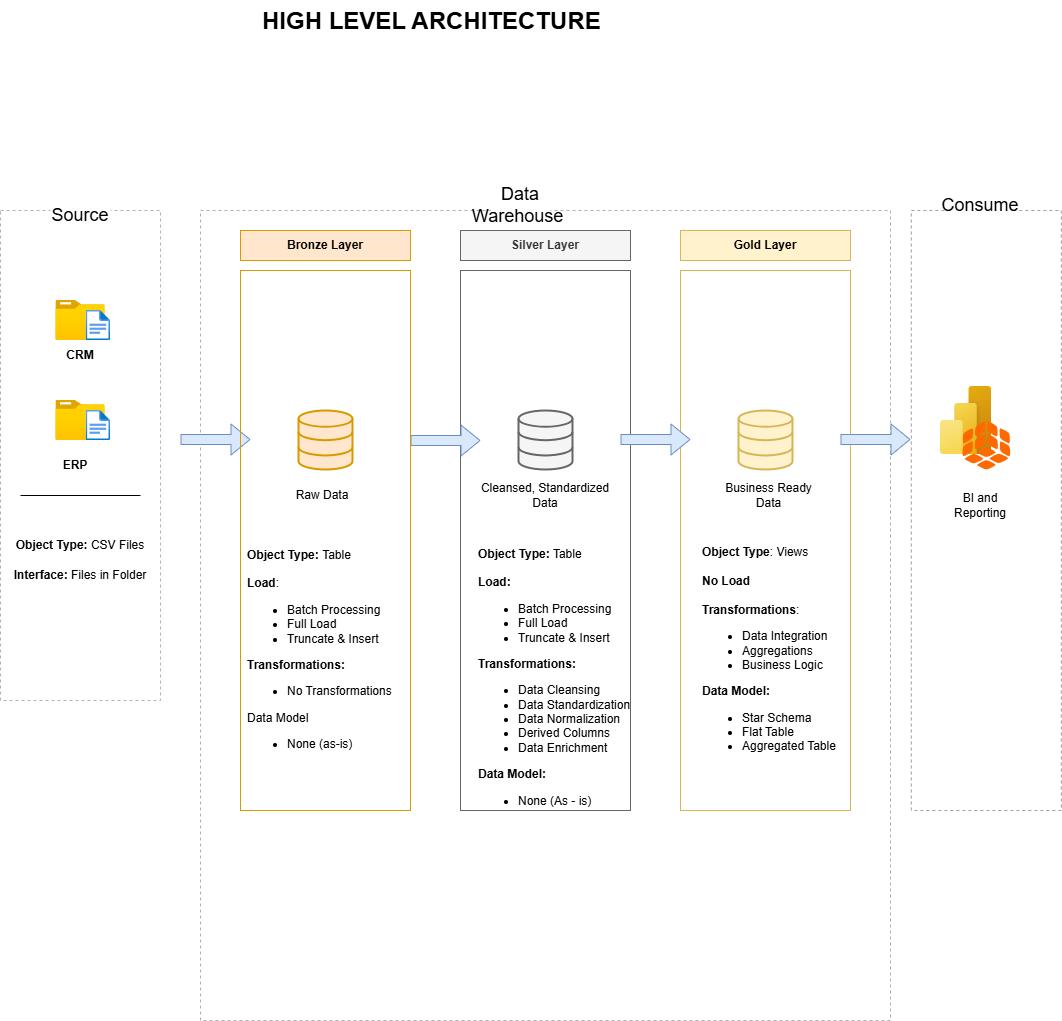

The diagram above was exported from draw.io. Its source (the exported page's mxGraphModel, read from the mxfile embedded in the PNG):
<mxGraphModel dx="2683" dy="2080" grid="1" gridSize="10" guides="1" tooltips="1" connect="1" arrows="1" fold="1" page="1" pageScale="1" pageWidth="850" pageHeight="1100" math="0" shadow="0">
  <root>
    <mxCell id="0" />
    <mxCell id="1" parent="0" />
    <mxCell id="fYs7WLgyD436wHWfDkfL-19" value="" style="rounded=0;whiteSpace=wrap;html=1;fillColor=none;dashed=1;fontColor=#333333;strokeColor=#B0B0B0;" parent="1" vertex="1">
      <mxGeometry x="40" y="140" width="690" height="810" as="geometry" />
    </mxCell>
    <mxCell id="fYs7WLgyD436wHWfDkfL-20" value="&lt;b&gt;Bronze Layer&lt;/b&gt;" style="rounded=0;whiteSpace=wrap;html=1;fillColor=#ffe6cc;strokeColor=#d79b00;" parent="1" vertex="1">
      <mxGeometry x="80" y="160" width="170" height="30" as="geometry" />
    </mxCell>
    <mxCell id="fYs7WLgyD436wHWfDkfL-21" value="&lt;font style=&quot;font-size: 18px;&quot;&gt;Data Warehouse&amp;nbsp;&lt;/font&gt;" style="text;html=1;whiteSpace=wrap;strokeColor=none;fillColor=default;align=center;verticalAlign=middle;rounded=0;" parent="1" vertex="1">
      <mxGeometry x="330" y="120" width="60" height="30" as="geometry" />
    </mxCell>
    <mxCell id="fYs7WLgyD436wHWfDkfL-29" value="&lt;b&gt;Silver Layer&lt;/b&gt;" style="rounded=0;whiteSpace=wrap;html=1;fillColor=#f5f5f5;strokeColor=#666666;fontColor=#333333;" parent="1" vertex="1">
      <mxGeometry x="300" y="160" width="170" height="30" as="geometry" />
    </mxCell>
    <mxCell id="fYs7WLgyD436wHWfDkfL-30" value="&lt;b&gt;Gold Layer&lt;/b&gt;" style="rounded=0;whiteSpace=wrap;html=1;fillColor=#fff2cc;strokeColor=#d6b656;" parent="1" vertex="1">
      <mxGeometry x="520" y="160" width="170" height="30" as="geometry" />
    </mxCell>
    <mxCell id="fYs7WLgyD436wHWfDkfL-31" value="" style="rounded=0;whiteSpace=wrap;html=1;fillColor=none;strokeColor=#666666;fontColor=#333333;align=left;" parent="1" vertex="1">
      <mxGeometry x="300" y="200" width="170" height="540" as="geometry" />
    </mxCell>
    <mxCell id="fYs7WLgyD436wHWfDkfL-32" value="" style="rounded=0;whiteSpace=wrap;html=1;fillColor=none;strokeColor=#d6b656;" parent="1" vertex="1">
      <mxGeometry x="520" y="200" width="170" height="540" as="geometry" />
    </mxCell>
    <mxCell id="fYs7WLgyD436wHWfDkfL-33" value="" style="rounded=0;whiteSpace=wrap;html=1;fillColor=none;dashed=1;strokeColor=#B2B2B2;" parent="1" vertex="1">
      <mxGeometry x="-160" y="140" width="160" height="490" as="geometry" />
    </mxCell>
    <mxCell id="fYs7WLgyD436wHWfDkfL-34" value="&lt;font style=&quot;font-size: 18px;&quot;&gt;Source&lt;/font&gt;" style="text;html=1;whiteSpace=wrap;strokeColor=none;fillColor=default;align=center;verticalAlign=middle;rounded=0;" parent="1" vertex="1">
      <mxGeometry x="-110" y="130" width="60" height="30" as="geometry" />
    </mxCell>
    <mxCell id="fYs7WLgyD436wHWfDkfL-35" value="" style="image;aspect=fixed;html=1;points=[];align=center;fontSize=12;image=img/lib/azure2/general/Folder_Blank.svg;" parent="1" vertex="1">
      <mxGeometry x="-104.64" y="230" width="49.29" height="40" as="geometry" />
    </mxCell>
    <mxCell id="fYs7WLgyD436wHWfDkfL-36" value="" style="image;aspect=fixed;html=1;points=[];align=center;fontSize=12;image=img/lib/azure2/general/File.svg;" parent="1" vertex="1">
      <mxGeometry x="-74.35" y="240" width="24.35" height="30" as="geometry" />
    </mxCell>
    <mxCell id="fYs7WLgyD436wHWfDkfL-37" value="" style="image;aspect=fixed;html=1;points=[];align=center;fontSize=12;image=img/lib/azure2/general/Folder_Blank.svg;" parent="1" vertex="1">
      <mxGeometry x="-104.64" y="330" width="49.29" height="40" as="geometry" />
    </mxCell>
    <mxCell id="fYs7WLgyD436wHWfDkfL-38" value="" style="image;aspect=fixed;html=1;points=[];align=center;fontSize=12;image=img/lib/azure2/general/File.svg;" parent="1" vertex="1">
      <mxGeometry x="-74.35" y="340" width="24.35" height="30" as="geometry" />
    </mxCell>
    <mxCell id="fYs7WLgyD436wHWfDkfL-39" value="&lt;b&gt;CRM&lt;/b&gt;" style="text;html=1;whiteSpace=wrap;strokeColor=none;fillColor=none;align=center;verticalAlign=middle;rounded=0;" parent="1" vertex="1">
      <mxGeometry x="-110" y="270" width="60" height="30" as="geometry" />
    </mxCell>
    <mxCell id="fYs7WLgyD436wHWfDkfL-40" value="&lt;b&gt;ERP&lt;/b&gt;" style="text;html=1;whiteSpace=wrap;strokeColor=none;fillColor=none;align=center;verticalAlign=middle;rounded=0;" parent="1" vertex="1">
      <mxGeometry x="-115.36" y="380" width="60" height="30" as="geometry" />
    </mxCell>
    <mxCell id="fYs7WLgyD436wHWfDkfL-45" value="" style="endArrow=none;html=1;rounded=0;" parent="1" edge="1">
      <mxGeometry width="50" height="50" relative="1" as="geometry">
        <mxPoint x="-140" y="425" as="sourcePoint" />
        <mxPoint x="-20" y="425" as="targetPoint" />
      </mxGeometry>
    </mxCell>
    <mxCell id="fYs7WLgyD436wHWfDkfL-46" value="&lt;b&gt;Object Type: &lt;/b&gt;CSV Files" style="text;html=1;whiteSpace=wrap;strokeColor=none;fillColor=none;align=center;verticalAlign=middle;rounded=0;" parent="1" vertex="1">
      <mxGeometry x="-160" y="460" width="160" height="30" as="geometry" />
    </mxCell>
    <mxCell id="fYs7WLgyD436wHWfDkfL-47" value="&lt;b&gt;Interface: &lt;/b&gt;Files in Folder" style="text;html=1;whiteSpace=wrap;strokeColor=none;fillColor=none;align=center;verticalAlign=middle;rounded=0;" parent="1" vertex="1">
      <mxGeometry x="-160" y="490" width="160" height="30" as="geometry" />
    </mxCell>
    <mxCell id="fYs7WLgyD436wHWfDkfL-48" value="" style="html=1;verticalLabelPosition=bottom;align=center;labelBackgroundColor=#ffffff;verticalAlign=top;strokeWidth=2;strokeColor=#d79b00;shadow=0;dashed=0;shape=mxgraph.ios7.icons.data;fillColor=#ffe6cc;" parent="1" vertex="1">
      <mxGeometry x="138" y="340" width="54" height="59" as="geometry" />
    </mxCell>
    <mxCell id="fYs7WLgyD436wHWfDkfL-49" value="" style="html=1;verticalLabelPosition=bottom;align=center;labelBackgroundColor=#ffffff;verticalAlign=top;strokeWidth=2;strokeColor=#666666;shadow=0;dashed=0;shape=mxgraph.ios7.icons.data;fillColor=#f5f5f5;fontColor=#333333;" parent="1" vertex="1">
      <mxGeometry x="358" y="340" width="54" height="59" as="geometry" />
    </mxCell>
    <mxCell id="fYs7WLgyD436wHWfDkfL-50" value="" style="html=1;verticalLabelPosition=bottom;align=center;labelBackgroundColor=#ffffff;verticalAlign=top;strokeWidth=2;strokeColor=#d6b656;shadow=0;dashed=0;shape=mxgraph.ios7.icons.data;fillColor=#fff2cc;" parent="1" vertex="1">
      <mxGeometry x="578" y="340" width="54" height="59" as="geometry" />
    </mxCell>
    <mxCell id="fYs7WLgyD436wHWfDkfL-52" value="" style="shape=flexArrow;endArrow=classic;html=1;rounded=0;fillColor=#dae8fc;strokeColor=#6c8ebf;" parent="1" edge="1">
      <mxGeometry width="50" height="50" relative="1" as="geometry">
        <mxPoint x="20" y="369" as="sourcePoint" />
        <mxPoint x="90" y="369" as="targetPoint" />
      </mxGeometry>
    </mxCell>
    <mxCell id="fYs7WLgyD436wHWfDkfL-53" value="" style="shape=flexArrow;endArrow=classic;html=1;rounded=0;fillColor=#dae8fc;strokeColor=#6c8ebf;" parent="1" edge="1">
      <mxGeometry width="50" height="50" relative="1" as="geometry">
        <mxPoint x="460" y="369" as="sourcePoint" />
        <mxPoint x="530" y="369" as="targetPoint" />
      </mxGeometry>
    </mxCell>
    <mxCell id="fYs7WLgyD436wHWfDkfL-54" value="" style="shape=flexArrow;endArrow=classic;html=1;rounded=0;fillColor=#dae8fc;strokeColor=#6c8ebf;" parent="1" edge="1">
      <mxGeometry width="50" height="50" relative="1" as="geometry">
        <mxPoint x="250" y="370" as="sourcePoint" />
        <mxPoint x="320" y="370" as="targetPoint" />
      </mxGeometry>
    </mxCell>
    <mxCell id="fYs7WLgyD436wHWfDkfL-55" value="" style="shape=flexArrow;endArrow=classic;html=1;rounded=0;fillColor=#dae8fc;strokeColor=#6c8ebf;" parent="1" edge="1">
      <mxGeometry width="50" height="50" relative="1" as="geometry">
        <mxPoint x="680" y="369" as="sourcePoint" />
        <mxPoint x="750" y="369" as="targetPoint" />
      </mxGeometry>
    </mxCell>
    <mxCell id="fYs7WLgyD436wHWfDkfL-56" value="" style="rounded=0;whiteSpace=wrap;html=1;fillColor=none;dashed=1;strokeColor=#A1A1A1;" parent="1" vertex="1">
      <mxGeometry x="750.85" y="140" width="150" height="600" as="geometry" />
    </mxCell>
    <mxCell id="fYs7WLgyD436wHWfDkfL-57" value="&lt;font style=&quot;font-size: 18px;&quot;&gt;Consume&lt;/font&gt;" style="text;html=1;whiteSpace=wrap;strokeColor=none;fillColor=default;align=center;verticalAlign=middle;rounded=0;" parent="1" vertex="1">
      <mxGeometry x="790" y="120" width="60" height="30" as="geometry" />
    </mxCell>
    <mxCell id="fYs7WLgyD436wHWfDkfL-58" value="Raw Data" style="text;html=1;whiteSpace=wrap;strokeColor=none;fillColor=none;align=center;verticalAlign=middle;rounded=0;" parent="1" vertex="1">
      <mxGeometry x="132" y="410" width="60" height="30" as="geometry" />
    </mxCell>
    <mxCell id="fYs7WLgyD436wHWfDkfL-59" value="Cleansed, Standardized Data" style="text;html=1;whiteSpace=wrap;strokeColor=none;fillColor=none;align=center;verticalAlign=middle;rounded=0;" parent="1" vertex="1">
      <mxGeometry x="316.25" y="410" width="137.5" height="30" as="geometry" />
    </mxCell>
    <mxCell id="fYs7WLgyD436wHWfDkfL-60" value="Business Ready Data" style="text;html=1;whiteSpace=wrap;strokeColor=none;fillColor=none;align=center;verticalAlign=middle;rounded=0;" parent="1" vertex="1">
      <mxGeometry x="550" y="410" width="117.5" height="30" as="geometry" />
    </mxCell>
    <mxCell id="fYs7WLgyD436wHWfDkfL-61" value="&lt;b&gt;Object Type: &lt;/b&gt;Table&lt;div&gt;&amp;nbsp;&lt;div&gt;&lt;span style=&quot;background-color: transparent; color: light-dark(rgb(0, 0, 0), rgb(255, 255, 255));&quot;&gt;&lt;b&gt;Load&lt;/b&gt;:&amp;nbsp;&amp;nbsp;&lt;/span&gt;&lt;/div&gt;&lt;div&gt;&lt;ul&gt;&lt;li&gt;&lt;span style=&quot;background-color: transparent; color: light-dark(rgb(0, 0, 0), rgb(255, 255, 255));&quot;&gt;Batch Processing&lt;/span&gt;&lt;/li&gt;&lt;li&gt;&lt;span style=&quot;background-color: transparent; color: light-dark(rgb(0, 0, 0), rgb(255, 255, 255));&quot;&gt;Full Load&amp;nbsp;&lt;/span&gt;&lt;/li&gt;&lt;li&gt;&lt;span style=&quot;background-color: transparent; color: light-dark(rgb(0, 0, 0), rgb(255, 255, 255));&quot;&gt;Truncate &amp;amp; Insert&lt;/span&gt;&lt;/li&gt;&lt;/ul&gt;&lt;div&gt;&lt;b&gt;Transformations:&amp;nbsp;&lt;/b&gt;&lt;/div&gt;&lt;/div&gt;&lt;div&gt;&lt;ul&gt;&lt;li&gt;&lt;span style=&quot;background-color: transparent; color: light-dark(rgb(0, 0, 0), rgb(255, 255, 255));&quot;&gt;No Transformations&amp;nbsp;&amp;nbsp;&lt;/span&gt;&lt;/li&gt;&lt;/ul&gt;&lt;div&gt;Data Model&amp;nbsp;&lt;/div&gt;&lt;/div&gt;&lt;/div&gt;&lt;div&gt;&lt;ul&gt;&lt;li&gt;None (as-is)&lt;/li&gt;&lt;/ul&gt;&lt;/div&gt;" style="text;html=1;whiteSpace=wrap;strokeColor=none;fillColor=none;align=left;verticalAlign=middle;rounded=0;" parent="1" vertex="1">
      <mxGeometry x="85" y="470" width="160" height="230" as="geometry" />
    </mxCell>
    <mxCell id="fYs7WLgyD436wHWfDkfL-65" value="" style="rounded=0;whiteSpace=wrap;html=1;fillColor=none;strokeColor=#d79b00;" parent="1" vertex="1">
      <mxGeometry x="80" y="200" width="170" height="540" as="geometry" />
    </mxCell>
    <mxCell id="fYs7WLgyD436wHWfDkfL-69" value="&lt;b&gt;Object Type:&lt;/b&gt; Table&amp;nbsp;&lt;div&gt;&lt;br&gt;&lt;/div&gt;&lt;div&gt;&lt;b&gt;Load:&lt;/b&gt;&lt;/div&gt;&lt;div&gt;&lt;ul&gt;&lt;li&gt;&lt;span style=&quot;background-color: transparent; color: light-dark(rgb(0, 0, 0), rgb(255, 255, 255));&quot;&gt;Batch Processing&lt;/span&gt;&lt;/li&gt;&lt;li&gt;Full Load&lt;/li&gt;&lt;li&gt;Truncate &amp;amp; Insert&lt;/li&gt;&lt;/ul&gt;&lt;/div&gt;&lt;div&gt;&lt;b&gt;Transformations:&lt;/b&gt;&lt;span style=&quot;white-space: pre;&quot;&gt;&#09;&lt;/span&gt;&lt;/div&gt;&lt;div&gt;&lt;ul&gt;&lt;li&gt;Data Cleansing&lt;/li&gt;&lt;li&gt;Data Standardization&lt;/li&gt;&lt;li&gt;Data Normalization&amp;nbsp;&lt;/li&gt;&lt;li&gt;Derived Columns&amp;nbsp;&lt;/li&gt;&lt;li&gt;Data Enrichment&lt;/li&gt;&lt;/ul&gt;&lt;div&gt;&lt;b&gt;Data Model:&amp;nbsp;&lt;/b&gt;&lt;/div&gt;&lt;/div&gt;&lt;div&gt;&lt;ul&gt;&lt;li&gt;None (As - is)&lt;/li&gt;&lt;/ul&gt;&lt;/div&gt;&lt;div&gt;&lt;br&gt;&lt;/div&gt;" style="text;html=1;whiteSpace=wrap;strokeColor=none;fillColor=none;align=left;verticalAlign=middle;rounded=0;" parent="1" vertex="1">
      <mxGeometry x="316.25" y="530" width="160" height="180" as="geometry" />
    </mxCell>
    <mxCell id="fYs7WLgyD436wHWfDkfL-71" value="&lt;b&gt;Object Type&lt;/b&gt;: Views&amp;nbsp;&lt;div&gt;&lt;br&gt;&lt;/div&gt;&lt;div&gt;&lt;b&gt;No Load&lt;/b&gt;&lt;/div&gt;&lt;div&gt;&lt;br&gt;&lt;/div&gt;&lt;div&gt;&lt;b&gt;Transformations&lt;/b&gt;:&amp;nbsp;&lt;/div&gt;&lt;div&gt;&lt;ul&gt;&lt;li&gt;Data Integration&lt;/li&gt;&lt;li&gt;Aggregations&lt;/li&gt;&lt;li&gt;Business Logic&lt;/li&gt;&lt;/ul&gt;&lt;div&gt;&lt;b&gt;Data Model:&lt;/b&gt;&amp;nbsp;&lt;/div&gt;&lt;/div&gt;&lt;div&gt;&lt;ul&gt;&lt;li&gt;Star Schema&lt;/li&gt;&lt;li&gt;Flat Table&lt;/li&gt;&lt;li&gt;Aggregated Table&lt;/li&gt;&lt;/ul&gt;&lt;/div&gt;" style="text;html=1;whiteSpace=wrap;strokeColor=none;fillColor=none;align=left;verticalAlign=middle;rounded=0;" parent="1" vertex="1">
      <mxGeometry x="540" y="570" width="150" height="30" as="geometry" />
    </mxCell>
    <mxCell id="fYs7WLgyD436wHWfDkfL-72" value="" style="image;aspect=fixed;html=1;points=[];align=center;fontSize=12;image=img/lib/azure2/power_platform/PowerBI.svg;" parent="1" vertex="1">
      <mxGeometry x="780" y="316" width="51" height="68" as="geometry" />
    </mxCell>
    <mxCell id="fYs7WLgyD436wHWfDkfL-75" value="" style="points=[];aspect=fixed;html=1;align=center;shadow=0;dashed=0;fillColor=#FF6A00;strokeColor=none;shape=mxgraph.alibaba_cloud.quickbi;" parent="1" vertex="1">
      <mxGeometry x="802" y="351" width="47.7" height="48" as="geometry" />
    </mxCell>
    <mxCell id="fYs7WLgyD436wHWfDkfL-76" value="BI and Reporting" style="text;html=1;whiteSpace=wrap;strokeColor=none;fillColor=none;align=center;verticalAlign=middle;rounded=0;" parent="1" vertex="1">
      <mxGeometry x="790" y="420" width="60" height="30" as="geometry" />
    </mxCell>
    <mxCell id="H58kKMS9NaButAAI3U_o-1" value="&lt;h1 style=&quot;margin-top: 0px;&quot;&gt;HIGH LEVEL ARCHITECTURE&lt;/h1&gt;" style="text;html=1;whiteSpace=wrap;overflow=hidden;rounded=0;" parent="1" vertex="1">
      <mxGeometry x="100" y="-70" width="540" height="120" as="geometry" />
    </mxCell>
  </root>
</mxGraphModel>